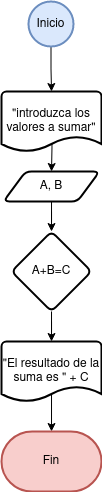

The diagram above was exported from draw.io. Its source (the exported page's mxGraphModel, read from the mxfile embedded in the PNG):
<mxGraphModel dx="819" dy="454" grid="1" gridSize="10" guides="1" tooltips="1" connect="1" arrows="1" fold="1" page="1" pageScale="1" pageWidth="827" pageHeight="1169" math="0" shadow="0">
  <root>
    <mxCell id="0" />
    <mxCell id="1" parent="0" />
    <mxCell id="dV3FaJ0CkebaacAZ0caX-3" value="" style="edgeStyle=orthogonalEdgeStyle;rounded=0;orthogonalLoop=1;jettySize=auto;html=1;" edge="1" parent="1" source="dV3FaJ0CkebaacAZ0caX-1" target="dV3FaJ0CkebaacAZ0caX-2">
      <mxGeometry relative="1" as="geometry" />
    </mxCell>
    <mxCell id="dV3FaJ0CkebaacAZ0caX-1" value="Inicio" style="strokeWidth=2;html=1;shape=mxgraph.flowchart.start_1;whiteSpace=wrap;fillColor=#dae8fc;strokeColor=#6c8ebf;" vertex="1" parent="1">
      <mxGeometry x="391" y="50" width="45" height="45" as="geometry" />
    </mxCell>
    <mxCell id="dV3FaJ0CkebaacAZ0caX-6" value="" style="edgeStyle=orthogonalEdgeStyle;rounded=0;orthogonalLoop=1;jettySize=auto;html=1;" edge="1" parent="1" target="dV3FaJ0CkebaacAZ0caX-5">
      <mxGeometry relative="1" as="geometry">
        <mxPoint x="414" y="170" as="sourcePoint" />
      </mxGeometry>
    </mxCell>
    <mxCell id="dV3FaJ0CkebaacAZ0caX-2" value="&quot;introduzca los valores a sumar&quot;" style="strokeWidth=2;html=1;shape=mxgraph.flowchart.document2;whiteSpace=wrap;size=0.25;" vertex="1" parent="1">
      <mxGeometry x="364" y="140" width="100" height="60" as="geometry" />
    </mxCell>
    <mxCell id="dV3FaJ0CkebaacAZ0caX-8" value="" style="edgeStyle=orthogonalEdgeStyle;rounded=0;orthogonalLoop=1;jettySize=auto;html=1;" edge="1" parent="1" source="dV3FaJ0CkebaacAZ0caX-5" target="dV3FaJ0CkebaacAZ0caX-7">
      <mxGeometry relative="1" as="geometry" />
    </mxCell>
    <mxCell id="dV3FaJ0CkebaacAZ0caX-5" value="A, B" style="shape=parallelogram;html=1;strokeWidth=2;perimeter=parallelogramPerimeter;whiteSpace=wrap;rounded=1;arcSize=12;size=0.23;" vertex="1" parent="1">
      <mxGeometry x="366" y="220" width="96" height="30" as="geometry" />
    </mxCell>
    <mxCell id="dV3FaJ0CkebaacAZ0caX-11" value="" style="edgeStyle=orthogonalEdgeStyle;rounded=0;orthogonalLoop=1;jettySize=auto;html=1;" edge="1" parent="1" source="dV3FaJ0CkebaacAZ0caX-7" target="dV3FaJ0CkebaacAZ0caX-10">
      <mxGeometry relative="1" as="geometry" />
    </mxCell>
    <mxCell id="dV3FaJ0CkebaacAZ0caX-7" value="A+B=C" style="rhombus;whiteSpace=wrap;html=1;strokeWidth=2;rounded=1;arcSize=12;" vertex="1" parent="1">
      <mxGeometry x="374" y="280" width="80" height="80" as="geometry" />
    </mxCell>
    <mxCell id="dV3FaJ0CkebaacAZ0caX-13" style="edgeStyle=orthogonalEdgeStyle;rounded=0;orthogonalLoop=1;jettySize=auto;html=1;exitX=0.46;exitY=0.833;exitDx=0;exitDy=0;exitPerimeter=0;" edge="1" parent="1" source="dV3FaJ0CkebaacAZ0caX-10" target="dV3FaJ0CkebaacAZ0caX-12">
      <mxGeometry relative="1" as="geometry">
        <Array as="points">
          <mxPoint x="414" y="440" />
        </Array>
      </mxGeometry>
    </mxCell>
    <mxCell id="dV3FaJ0CkebaacAZ0caX-10" value="&quot;El resultado de la suma es &quot; + C" style="strokeWidth=2;html=1;shape=mxgraph.flowchart.document2;whiteSpace=wrap;size=0.25;" vertex="1" parent="1">
      <mxGeometry x="364" y="390" width="100" height="60" as="geometry" />
    </mxCell>
    <mxCell id="dV3FaJ0CkebaacAZ0caX-12" value="Fin" style="strokeWidth=2;html=1;shape=mxgraph.flowchart.terminator;whiteSpace=wrap;fillColor=#f8cecc;strokeColor=#b85450;" vertex="1" parent="1">
      <mxGeometry x="364" y="480" width="100" height="60" as="geometry" />
    </mxCell>
  </root>
</mxGraphModel>